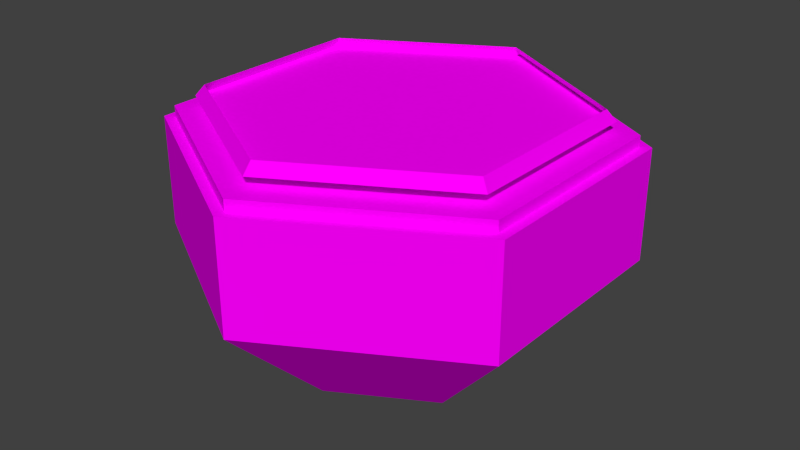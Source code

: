 # Source: Mapa_casilla_01.blend  (saved by Blender 2.76.0; exported with 4.5.12 LTS)
import bpy
from mathutils import Matrix  # noqa: F401  (used for matrix-valued properties, if any)

bpy.ops.wm.read_factory_settings(use_empty=True)
scene = bpy.context.scene
scene.name = 'Scene'

# ---- collections
col_collection_5 = bpy.data.collections.new('Collection 5'); scene.collection.children.link(col_collection_5)

# ---- images (referenced by path relative to the original .blend; pixels are not part of the script)
import os
ASSET_DIR = os.environ.get("B2B_ASSET_DIR", "")  # directory of the original .blend (textures are referenced by path, not embedded)
HERE = os.path.dirname(os.path.abspath(__file__))  # packed textures are extracted next to this script under _unpacked/

def load_image(name, relpath, width, height, colorspace="sRGB"):
    """Load a texture the original file referenced (path relative to the .blend, or extracted next to this script)."""
    p = next((c for c in (os.path.join(HERE, relpath), os.path.join(ASSET_DIR, relpath)) if relpath and os.path.exists(c)), "")
    if p:
        img = bpy.data.images.load(p, check_existing=True)
        img.name = name
    else:  # same state as the original file: an image datablock whose file is absent (Cycles renders it pink)
        img = bpy.data.images.new(name, width, height)
        img.source = "FILE"
        img.filepath = "//" + (relpath or name)
    img.colorspace_settings.name = colorspace
    return img
img_paleta_colores_alternativa_png = load_image('Paleta_Colores_Alternativa.png', 'Paleta_Colores_Alternativa.png', 1024, 1024, 'sRGB')

# ---- materials (node trees are filled in below, after node groups)
mat_mapa_casilla = bpy.data.materials.new('Mapa_Casilla')
mat_mapa_casilla.alpha_threshold = 0.0
mat_mapa_casilla.roughness = 0.5

# ---- material node trees
mat_mapa_casilla.use_nodes = True; mat_mapa_casilla.node_tree.nodes.clear()
_N = mat_mapa_casilla.node_tree.nodes; _L = mat_mapa_casilla.node_tree.links
n0 = _N.new('ShaderNodeOutputMaterial'); n0.name = 'Material Output'; n0.location = (300, 300)
n1 = _N.new('ShaderNodeBsdfDiffuse'); n1.name = 'Diffuse BSDF'; n1.location = (10, 300)
n2 = _N.new('ShaderNodeTexImage'); n2.name = 'Image Texture'; n2.location = (-190, 328)
n2.width = 140
n2.image = img_paleta_colores_alternativa_png
n3 = _N.new('ShaderNodeMapping'); n3.name = 'Mapping'; n3.location = (-490, 380)
n4 = _N.new('ShaderNodeTexCoord'); n4.name = 'Texture Coordinate'; n4.location = (-690, 340)
_L.new(n1.outputs[0], n0.inputs[0])
_L.new(n2.outputs[0], n1.inputs[0])
_L.new(n3.outputs[0], n2.inputs[0])
_L.new(n4.outputs[2], n3.inputs[0])
n0.is_active_output = True

# ---- world
world_world = bpy.data.worlds.new('World'); scene.world = world_world
world_world.color = (0.05088, 0.05088, 0.05088)
world_world.use_sun_shadow = False
world_world.sun_shadow_jitter_overblur = 0.0
world_world.cycles.sampling_method = 'MANUAL'
world_world.cycles.sample_map_resolution = 256

# ---- meshes
me_cylinder_015 = bpy.data.meshes.new('Cylinder.015')
me_cylinder_015.from_pydata([(0.7405, 0.4275, 1.05), (-2.881e-09, 0.855, 1.05), (0.7405, -0.4275, 1.05), (-7.763e-08, -0.855, 1.05), (-0.7405, -0.4275, 1.05), (-0.7405, 0.4275, 1.05), (0.7034, 0.4061, 1.1), (-3.73e-09, 0.8122, 1.1), (0.7034, -0.4061, 1.1), (-7.474e-08, -0.8122, 1.1), (-0.7034, -0.4061, 1.1), (-0.7034, 0.4061, 1.1)], [], [(0, 2, 3, 4, 5, 1), (4, 3, 9, 10), (2, 0, 6, 8), (5, 4, 10, 11), (3, 2, 8, 9), (0, 1, 7, 6), (1, 5, 11, 7)])
_uv = me_cylinder_015.uv_layers.new(name='UVMap')
_uv.uv.foreach_set('vector', [0.1528, 0.6349, 0.2764, 0.5675, 0.2764, 0.4325, 0.1528, 0.3651, 0.02914, 0.4325, 0.02914, 0.5675, 0.1528, 0.3651, 0.2764, 0.4325, 0.2764, 0.4325, 0.1528, 0.3651, 0.2764, 0.5675, 0.1528, 0.6349, 0.1528, 0.6349, 0.2764, 0.5675, 0.02914, 0.4325, 0.1528, 0.3651, 0.1528, 0.3651, 0.02914, 0.4325, 0.2764, 0.4325, 0.2764, 0.5675, 0.2764, 0.5675, 0.2764, 0.4325, 0.1528, 0.6349, 0.02914, 0.5675, 0.02914, 0.5675, 0.1528, 0.6349, 0.02914, 0.5675, 0.02914, 0.4325, 0.02914, 0.4325, 0.02914, 0.5675])
me_cylinder_015.materials.append(mat_mapa_casilla)
me_cylinder_015.use_remesh_preserve_volume = False
me_cylinder_015.use_remesh_preserve_attributes = False
me_cylinder_015.use_mirror_vertex_groups = False
me_cylinder_015.update()
me_cylinder = bpy.data.meshes.new('Cylinder')
me_cylinder.from_pydata([(-9.934e-09, 0.5, 0.0), (0.0, 1.0, 1.0), (0.433, 0.25, 0.0), (0.866, 0.5, 1.0), (0.433, -0.25, 0.0), (0.866, -0.5, 1.0), (-5.365e-08, -0.5, 0.0), (-8.742e-08, -1.0, 1.0), (-0.433, -0.25, 0.0), (-0.866, -0.5, 1.0), (-0.433, 0.25, 0.0), (-0.866, 0.5, 1.0), (0.8227, 0.475, 1.0), (-9.934e-10, 0.95, 1.0), (0.8227, -0.475, 1.0), (-8.405e-08, -0.95, 1.0), (-0.8227, -0.475, 1.0), (-0.8227, 0.475, 1.0), (0.8227, 0.475, 1.05), (-9.934e-10, 0.95, 1.05), (0.8227, -0.475, 1.05), (-8.405e-08, -0.95, 1.05), (-0.8227, -0.475, 1.05), (-0.8227, 0.475, 1.05), (0.0, 1.0, 0.5), (0.866, 0.5, 0.5), (0.866, -0.5, 0.5), (-8.742e-08, -1.0, 0.5), (-0.866, -0.5, 0.5), (-0.866, 0.5, 0.5)], [], [(24, 1, 3, 25), (25, 3, 5, 26), (26, 5, 7, 27), (27, 7, 9, 28), (9, 7, 15, 16), (29, 11, 1, 24), (28, 9, 11, 29), (0, 2, 4, 6, 8, 10), (16, 15, 21, 22), (5, 3, 12, 14), (11, 9, 16, 17), (3, 1, 13, 12), (7, 5, 14, 15), (1, 11, 17, 13), (18, 19, 23, 22, 21, 20), (14, 12, 18, 20), (17, 16, 22, 23), (15, 14, 20, 21), (12, 13, 19, 18), (13, 17, 23, 19), (8, 28, 29, 10), (10, 29, 24, 0), (6, 27, 28, 8), (4, 26, 27, 6), (2, 25, 26, 4), (0, 24, 25, 2)])
_uv = me_cylinder.uv_layers.new(name='UVMap')
_uv.uv.foreach_set('vector', [0.9507, 0.09862, 0.9072, 0.09862, 0.9072, 0.00576, 0.9507, 0.005759, 0.7128, 0.3308, 0.6692, 0.3308, 0.6692, 0.2843, 0.7128, 0.2843, 0.7128, 0.2843, 0.6692, 0.2843, 0.6692, 0.1915, 0.7128, 0.1915, 0.8636, 0.1915, 0.8201, 0.1915, 0.8201, 0.145, 0.8636, 0.145, 0.4961, 0.3011, 0.3552, 0.2306, 0.3622, 0.2271, 0.4961, 0.294, 0.8636, 0.05219, 0.8201, 0.05219, 0.8201, 0.00576, 0.8636, 0.005759, 0.8636, 0.145, 0.8201, 0.145, 0.8201, 0.05219, 0.8636, 0.05219, 0.7824, 0.0754, 0.7824, 0.1218, 0.7447, 0.145, 0.707, 0.1218, 0.707, 0.0754, 0.7447, 0.05219, 0.284, 0.5, 0.284, 0.3651, 0.2915, 0.3651, 0.2915, 0.5, 0.3552, 0.08969, 0.4961, 0.01922, 0.4961, 0.02627, 0.3622, 0.09321, 0.637, 0.2306, 0.4961, 0.3011, 0.4961, 0.294, 0.63, 0.2271, 0.4961, 0.01922, 0.637, 0.08969, 0.63, 0.09321, 0.4961, 0.02627, 0.3552, 0.2306, 0.3552, 0.08969, 0.3622, 0.09321, 0.3622, 0.2271, 0.637, 0.08969, 0.637, 0.2306, 0.63, 0.2271, 0.63, 0.09321, 0.1528, 0.6349, 0.02914, 0.5675, 0.02914, 0.4325, 0.1528, 0.3651, 0.2764, 0.4325, 0.2764, 0.5675, 0.284, 0.4325, 0.284, 0.5675, 0.2764, 0.5675, 0.2764, 0.4325, 0.284, 0.5675, 0.284, 0.5, 0.2915, 0.5, 0.2915, 0.5675, 0.284, 0.3651, 0.284, 0.4325, 0.2764, 0.4325, 0.2764, 0.3651, 0.284, 0.5675, 0.284, 0.6349, 0.2764, 0.6349, 0.2764, 0.5675, 0.299, 0.3651, 0.299, 0.5, 0.2915, 0.5, 0.2915, 0.3651, 0.9072, 0.1218, 0.8636, 0.145, 0.8636, 0.05219, 0.9072, 0.0754, 0.7447, 0.05219, 0.7447, 0.005759, 0.8201, 0.05219, 0.7824, 0.0754, 0.707, 0.1218, 0.6692, 0.145, 0.6692, 0.05219, 0.707, 0.0754, 0.7563, 0.2611, 0.7128, 0.2843, 0.7128, 0.1915, 0.7563, 0.2147, 0.7824, 0.1218, 0.8201, 0.145, 0.7447, 0.1915, 0.7447, 0.145, 0.9942, 0.0754, 0.9507, 0.09862, 0.9507, 0.005759, 0.9942, 0.02897])
me_cylinder.materials.append(mat_mapa_casilla)
me_cylinder.use_remesh_preserve_volume = False
me_cylinder.use_remesh_preserve_attributes = False
me_cylinder.use_mirror_vertex_groups = False
me_cylinder.update()

# ---- objects
ob_cylinder_001 = bpy.data.objects.new('Cylinder.001', me_cylinder_015)
ob_cylinder = bpy.data.objects.new('Cylinder', me_cylinder)

# ---- transforms, parenting, visibility, modifiers, constraints
ob_cylinder_001.location = (0.0, 0.0, 0.05)
ob_cylinder_001.lineart.crease_threshold = 0.0
ob_cylinder.location = (0.0, 0.0, 0.0)
ob_cylinder.lineart.crease_threshold = 0.0

# ---- collection membership
col_collection_5.objects.link(ob_cylinder_001)
col_collection_5.objects.link(ob_cylinder)

# ---- scene / render settings (as saved in the file)
scene.frame_start = 1; scene.frame_end = 250; scene.frame_set(1)
scene.render.engine = 'CYCLES'
scene.render.resolution_percentage = 50
scene.render.dither_intensity = 0.0
scene.cycles.use_denoising = False
scene.cycles.samples = 10
scene.cycles.sampling_pattern = 'TABULATED_SOBOL'
scene.cycles.light_sampling_threshold = 0.0
scene.cycles.use_adaptive_sampling = False
scene.cycles.use_light_tree = False
scene.cycles.blur_glossy = 0.0
scene.cycles.pixel_filter_type = 'GAUSSIAN'
scene.cycles.sample_clamp_indirect = 0.0
scene.view_settings.view_transform = 'Standard'
bpy.context.view_layer.update()

# ---- added for rendering (the .blend has no active camera and no usable light): camera, sun
cam_auto = bpy.data.cameras.new('AutoCamera')
cam_auto.lens = 50.0
cam_auto.sensor_width = 36.0
cam_auto.clip_end = 1000.0
ob_auto_camera = bpy.data.objects.new('AutoCamera', cam_auto)
scene.collection.objects.link(ob_auto_camera)
ob_auto_camera.location = (2.66916, -3.20299, 2.71033)
ob_auto_camera.rotation_euler = (1.09748, -7.21219e-08, 0.694738)
scene.camera = ob_auto_camera
light_auto_sun = bpy.data.lights.new('AutoSun', 'SUN')
light_auto_sun.energy = 3.0
light_auto_sun.angle = 0.0523599
ob_auto_sun = bpy.data.objects.new('AutoSun', light_auto_sun)
scene.collection.objects.link(ob_auto_sun)
ob_auto_sun.rotation_euler = (0.872665, 0.174533, 0.523599)
bpy.context.view_layer.update()
